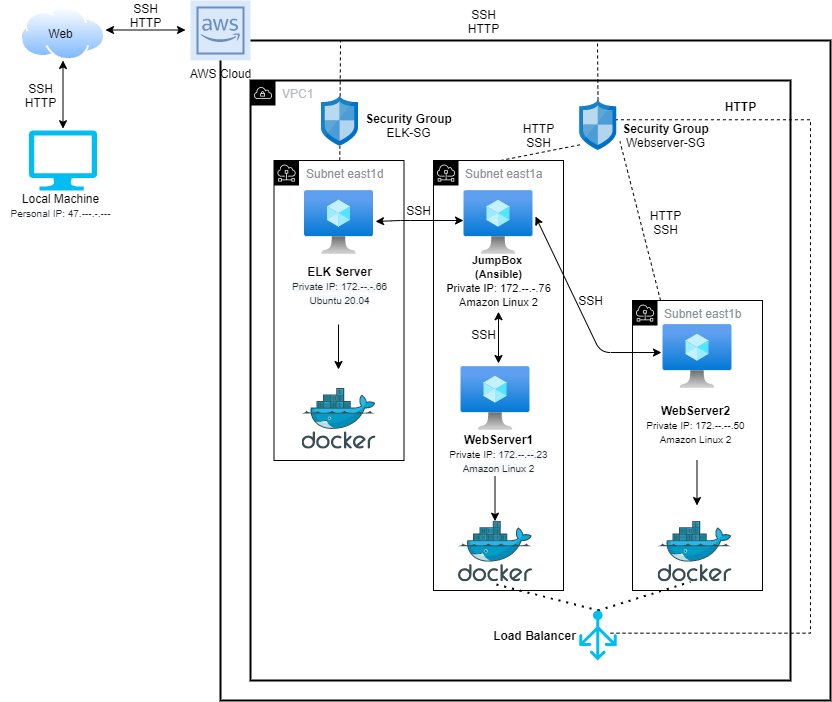

The diagram above was exported from draw.io. Its source (the exported page's mxGraphModel, read from the mxfile embedded in the PNG):
<mxGraphModel dx="602" dy="788" grid="1" gridSize="10" guides="1" tooltips="1" connect="1" arrows="1" fold="1" page="1" pageScale="1" pageWidth="850" pageHeight="1100" math="0" shadow="0">
  <root>
    <mxCell id="0" />
    <mxCell id="1" parent="0" />
    <mxCell id="6qCw3OmAzbGvhPGDZDqX-23" value="" style="rounded=0;whiteSpace=wrap;html=1;fontColor=#000000;strokeColor=#000000;strokeWidth=2;fillColor=none;" vertex="1" parent="1">
      <mxGeometry x="260" y="150" width="610" height="660" as="geometry" />
    </mxCell>
    <mxCell id="6qCw3OmAzbGvhPGDZDqX-40" value="" style="strokeWidth=1;html=1;shape=mxgraph.flowchart.annotation_1;align=left;pointerEvents=1;fontColor=#000000;fillColor=#3333FF;gradientColor=none;rotation=-180;dashed=1;" vertex="1" parent="1">
      <mxGeometry x="650" y="229.26" width="200" height="513.42" as="geometry" />
    </mxCell>
    <mxCell id="6qCw3OmAzbGvhPGDZDqX-3" value="VPC1&lt;br&gt;" style="sketch=0;outlineConnect=0;gradientColor=none;html=1;whiteSpace=wrap;fontSize=12;fontStyle=0;shape=mxgraph.aws4.group;grIcon=mxgraph.aws4.group_vpc;strokeColor=default;fillColor=none;verticalAlign=top;align=left;spacingLeft=30;fontColor=#B6BABF;dashed=0;perimeterSpacing=4;strokeWidth=2;" vertex="1" parent="1">
      <mxGeometry x="290" y="190" width="540" height="600" as="geometry" />
    </mxCell>
    <mxCell id="6qCw3OmAzbGvhPGDZDqX-21" value="Subnet east1b&lt;br&gt;" style="sketch=0;outlineConnect=0;gradientColor=none;html=1;whiteSpace=wrap;fontSize=12;fontStyle=0;shape=mxgraph.aws4.group;grIcon=mxgraph.aws4.group_subnet;strokeColor=#000000;fillColor=none;verticalAlign=top;align=left;spacingLeft=30;fontColor=#879196;dashed=0;" vertex="1" parent="1">
      <mxGeometry x="672" y="410" width="130" height="290" as="geometry" />
    </mxCell>
    <mxCell id="6qCw3OmAzbGvhPGDZDqX-20" value="Subnet east1a" style="sketch=0;outlineConnect=0;gradientColor=none;html=1;whiteSpace=wrap;fontSize=12;fontStyle=0;shape=mxgraph.aws4.group;grIcon=mxgraph.aws4.group_subnet;strokeColor=#000000;fillColor=none;verticalAlign=top;align=left;spacingLeft=30;fontColor=#879196;dashed=0;" vertex="1" parent="1">
      <mxGeometry x="473" y="270" width="130" height="430" as="geometry" />
    </mxCell>
    <mxCell id="6qCw3OmAzbGvhPGDZDqX-7" value="" style="aspect=fixed;html=1;points=[];align=center;image;fontSize=12;image=img/lib/azure2/compute/Virtual_Machine.svg;strokeColor=default;" vertex="1" parent="1">
      <mxGeometry x="702.5" y="434" width="69" height="64" as="geometry" />
    </mxCell>
    <mxCell id="6qCw3OmAzbGvhPGDZDqX-8" value="" style="aspect=fixed;html=1;points=[];align=center;image;fontSize=12;image=img/lib/azure2/compute/Virtual_Machine.svg;strokeColor=default;" vertex="1" parent="1">
      <mxGeometry x="500.5" y="476" width="69" height="64" as="geometry" />
    </mxCell>
    <mxCell id="6qCw3OmAzbGvhPGDZDqX-9" value="" style="aspect=fixed;html=1;points=[];align=center;image;fontSize=12;image=img/lib/azure2/compute/Virtual_Machine.svg;strokeColor=default;" vertex="1" parent="1">
      <mxGeometry x="503.5" y="300" width="69" height="64" as="geometry" />
    </mxCell>
    <mxCell id="6qCw3OmAzbGvhPGDZDqX-12" value="" style="aspect=fixed;html=1;points=[];align=center;image;fontSize=12;image=img/lib/azure2/compute/Virtual_Machine.svg;strokeColor=default;" vertex="1" parent="1">
      <mxGeometry x="344" y="300" width="69" height="64" as="geometry" />
    </mxCell>
    <mxCell id="6qCw3OmAzbGvhPGDZDqX-13" value="" style="sketch=0;aspect=fixed;html=1;points=[];align=center;image;fontSize=12;image=img/lib/mscae/Network_Security_Groups_Classic.svg;strokeColor=default;" vertex="1" parent="1">
      <mxGeometry x="619.25" y="210" width="37" height="50" as="geometry" />
    </mxCell>
    <mxCell id="6qCw3OmAzbGvhPGDZDqX-4" value="AWS Cloud" style="sketch=0;outlineConnect=0;strokeColor=#6c8ebf;fillColor=#dae8fc;dashed=0;verticalLabelPosition=bottom;verticalAlign=top;align=center;html=1;fontSize=12;fontStyle=0;aspect=fixed;shape=mxgraph.aws4.resourceIcon;resIcon=mxgraph.aws4.aws_cloud;" vertex="1" parent="1">
      <mxGeometry x="230" y="110" width="60" height="60" as="geometry" />
    </mxCell>
    <mxCell id="6qCw3OmAzbGvhPGDZDqX-24" value="" style="aspect=fixed;perimeter=ellipsePerimeter;html=1;align=center;shadow=0;dashed=0;spacingTop=3;image;image=img/lib/active_directory/internet_cloud.svg;fontColor=#000000;strokeColor=default;strokeWidth=2;fillColor=#3333FF;gradientColor=none;" vertex="1" parent="1">
      <mxGeometry x="60" y="116.45" width="85" height="53.55" as="geometry" />
    </mxCell>
    <mxCell id="6qCw3OmAzbGvhPGDZDqX-25" value="" style="endArrow=classic;startArrow=classic;html=1;fontColor=#000000;entryX=0.5;entryY=1;entryDx=0;entryDy=0;" edge="1" parent="1" target="6qCw3OmAzbGvhPGDZDqX-24">
      <mxGeometry width="50" height="50" relative="1" as="geometry">
        <mxPoint x="102.5" y="238.20000000000005" as="sourcePoint" />
        <mxPoint x="120" y="180" as="targetPoint" />
        <Array as="points" />
      </mxGeometry>
    </mxCell>
    <mxCell id="6qCw3OmAzbGvhPGDZDqX-26" value="" style="endArrow=classic;startArrow=classic;html=1;fontColor=#000000;" edge="1" parent="1">
      <mxGeometry width="50" height="50" relative="1" as="geometry">
        <mxPoint x="145" y="139.5" as="sourcePoint" />
        <mxPoint x="225" y="139.5" as="targetPoint" />
      </mxGeometry>
    </mxCell>
    <mxCell id="6qCw3OmAzbGvhPGDZDqX-27" value="" style="endArrow=none;dashed=1;html=1;fontColor=#000000;startArrow=none;" edge="1" parent="1" source="6qCw3OmAzbGvhPGDZDqX-14">
      <mxGeometry width="50" height="50" relative="1" as="geometry">
        <mxPoint x="330" y="200" as="sourcePoint" />
        <mxPoint x="380" y="150" as="targetPoint" />
      </mxGeometry>
    </mxCell>
    <mxCell id="6qCw3OmAzbGvhPGDZDqX-14" value="" style="sketch=0;aspect=fixed;html=1;points=[];align=center;image;fontSize=12;image=img/lib/mscae/Network_Security_Groups_Classic.svg;strokeColor=default;" vertex="1" parent="1">
      <mxGeometry x="361" y="205.9" width="37" height="50" as="geometry" />
    </mxCell>
    <mxCell id="6qCw3OmAzbGvhPGDZDqX-28" value="" style="endArrow=none;dashed=1;html=1;fontColor=#000000;" edge="1" parent="1" source="6qCw3OmAzbGvhPGDZDqX-37" target="6qCw3OmAzbGvhPGDZDqX-14">
      <mxGeometry width="50" height="50" relative="1" as="geometry">
        <mxPoint x="378.7637362637363" y="300" as="sourcePoint" />
        <mxPoint x="380" y="150" as="targetPoint" />
      </mxGeometry>
    </mxCell>
    <mxCell id="6qCw3OmAzbGvhPGDZDqX-29" value="" style="endArrow=none;dashed=1;html=1;fontColor=#000000;entryX=0.618;entryY=0.002;entryDx=0;entryDy=0;entryPerimeter=0;" edge="1" parent="1" source="6qCw3OmAzbGvhPGDZDqX-13" target="6qCw3OmAzbGvhPGDZDqX-23">
      <mxGeometry width="50" height="50" relative="1" as="geometry">
        <mxPoint x="603" y="200" as="sourcePoint" />
        <mxPoint x="653" y="150" as="targetPoint" />
      </mxGeometry>
    </mxCell>
    <mxCell id="6qCw3OmAzbGvhPGDZDqX-30" value="" style="endArrow=none;dashed=1;html=1;fontColor=#000000;entryX=0.034;entryY=0.882;entryDx=0;entryDy=0;entryPerimeter=0;" edge="1" parent="1" target="6qCw3OmAzbGvhPGDZDqX-13">
      <mxGeometry width="50" height="50" relative="1" as="geometry">
        <mxPoint x="540" y="270" as="sourcePoint" />
        <mxPoint x="590" y="220" as="targetPoint" />
      </mxGeometry>
    </mxCell>
    <mxCell id="6qCw3OmAzbGvhPGDZDqX-31" value="" style="endArrow=none;dashed=1;html=1;fontColor=#000000;entryX=1.088;entryY=0.822;entryDx=0;entryDy=0;entryPerimeter=0;" edge="1" parent="1" source="6qCw3OmAzbGvhPGDZDqX-21" target="6qCw3OmAzbGvhPGDZDqX-13">
      <mxGeometry width="50" height="50" relative="1" as="geometry">
        <mxPoint x="672" y="294.1" as="sourcePoint" />
        <mxPoint x="722" y="244.1" as="targetPoint" />
      </mxGeometry>
    </mxCell>
    <mxCell id="6qCw3OmAzbGvhPGDZDqX-32" value="" style="endArrow=classic;startArrow=classic;html=1;fontColor=#000000;exitX=1.029;exitY=0.484;exitDx=0;exitDy=0;exitPerimeter=0;entryX=-0.007;entryY=0.469;entryDx=0;entryDy=0;entryPerimeter=0;" edge="1" parent="1" source="6qCw3OmAzbGvhPGDZDqX-12" target="6qCw3OmAzbGvhPGDZDqX-9">
      <mxGeometry width="50" height="50" relative="1" as="geometry">
        <mxPoint x="430" y="350" as="sourcePoint" />
        <mxPoint x="480" y="300" as="targetPoint" />
        <Array as="points">
          <mxPoint x="440" y="330" />
        </Array>
      </mxGeometry>
    </mxCell>
    <mxCell id="6qCw3OmAzbGvhPGDZDqX-34" value="" style="endArrow=classic;startArrow=classic;html=1;fontColor=#000000;entryX=0.5;entryY=1.02;entryDx=0;entryDy=0;entryPerimeter=0;" edge="1" parent="1" target="6qCw3OmAzbGvhPGDZDqX-66">
      <mxGeometry width="50" height="50" relative="1" as="geometry">
        <mxPoint x="538" y="473" as="sourcePoint" />
        <mxPoint x="540" y="370" as="targetPoint" />
      </mxGeometry>
    </mxCell>
    <mxCell id="6qCw3OmAzbGvhPGDZDqX-35" value="" style="endArrow=classic;startArrow=classic;html=1;fontColor=#000000;exitX=1.036;exitY=0.406;exitDx=0;exitDy=0;exitPerimeter=0;entryX=-0.022;entryY=0.438;entryDx=0;entryDy=0;entryPerimeter=0;" edge="1" parent="1" source="6qCw3OmAzbGvhPGDZDqX-9" target="6qCw3OmAzbGvhPGDZDqX-7">
      <mxGeometry width="50" height="50" relative="1" as="geometry">
        <mxPoint x="603" y="364" as="sourcePoint" />
        <mxPoint x="653" y="314" as="targetPoint" />
        <Array as="points">
          <mxPoint x="640" y="462" />
        </Array>
      </mxGeometry>
    </mxCell>
    <mxCell id="6qCw3OmAzbGvhPGDZDqX-36" value="" style="verticalLabelPosition=bottom;html=1;verticalAlign=top;align=center;strokeColor=none;fillColor=#00BEF2;shape=mxgraph.azure.computer;pointerEvents=1;fontColor=#000000;" vertex="1" parent="1">
      <mxGeometry x="68.5" y="240" width="68" height="60" as="geometry" />
    </mxCell>
    <mxCell id="6qCw3OmAzbGvhPGDZDqX-37" value="Subnet east1d" style="sketch=0;outlineConnect=0;gradientColor=none;html=1;whiteSpace=wrap;fontSize=12;fontStyle=0;shape=mxgraph.aws4.group;grIcon=mxgraph.aws4.group_subnet;strokeColor=#000000;fillColor=none;verticalAlign=top;align=left;spacingLeft=30;fontColor=#879196;dashed=0;strokeWidth=1;" vertex="1" parent="1">
      <mxGeometry x="313.5" y="270" width="130" height="300" as="geometry" />
    </mxCell>
    <mxCell id="6qCw3OmAzbGvhPGDZDqX-41" value="" style="sketch=0;aspect=fixed;html=1;points=[];align=center;image;fontSize=12;image=img/lib/mscae/Docker.svg;dashed=1;fontColor=#000000;strokeColor=#000000;strokeWidth=1;fillColor=#3333FF;gradientColor=none;" vertex="1" parent="1">
      <mxGeometry x="341.5" y="498" width="74" height="60.68" as="geometry" />
    </mxCell>
    <mxCell id="6qCw3OmAzbGvhPGDZDqX-42" value="" style="sketch=0;aspect=fixed;html=1;points=[];align=center;image;fontSize=12;image=img/lib/mscae/Docker.svg;dashed=1;fontColor=#000000;strokeColor=#000000;strokeWidth=1;fillColor=#3333FF;gradientColor=none;" vertex="1" parent="1">
      <mxGeometry x="498" y="630.68" width="74" height="60.68" as="geometry" />
    </mxCell>
    <mxCell id="6qCw3OmAzbGvhPGDZDqX-43" value="" style="sketch=0;aspect=fixed;html=1;points=[];align=center;image;fontSize=12;image=img/lib/mscae/Docker.svg;dashed=1;fontColor=#000000;strokeColor=#000000;strokeWidth=1;fillColor=#3333FF;gradientColor=none;" vertex="1" parent="1">
      <mxGeometry x="697.5" y="630.68" width="74" height="60.68" as="geometry" />
    </mxCell>
    <mxCell id="6qCw3OmAzbGvhPGDZDqX-44" value="SSH&lt;br&gt;HTTP&lt;br&gt;" style="text;html=1;align=center;verticalAlign=middle;resizable=0;points=[];autosize=1;strokeColor=none;fillColor=none;fontColor=#000000;" vertex="1" parent="1">
      <mxGeometry x="55" y="190" width="50" height="30" as="geometry" />
    </mxCell>
    <mxCell id="6qCw3OmAzbGvhPGDZDqX-45" value="SSH&lt;br&gt;HTTP&lt;br&gt;" style="text;html=1;align=center;verticalAlign=middle;resizable=0;points=[];autosize=1;strokeColor=none;fillColor=none;fontColor=#000000;" vertex="1" parent="1">
      <mxGeometry x="498" y="116.44999999999999" width="50" height="30" as="geometry" />
    </mxCell>
    <mxCell id="6qCw3OmAzbGvhPGDZDqX-46" value="&lt;b&gt;Security Group&lt;/b&gt;&lt;br&gt;ELK-SG" style="text;html=1;align=center;verticalAlign=middle;resizable=0;points=[];autosize=1;strokeColor=none;fillColor=none;fontColor=#000000;" vertex="1" parent="1">
      <mxGeometry x="398" y="220" width="100" height="30" as="geometry" />
    </mxCell>
    <mxCell id="6qCw3OmAzbGvhPGDZDqX-47" value="&lt;b&gt;Security Group&lt;/b&gt;&lt;br&gt;Webserver-SG" style="text;html=1;align=center;verticalAlign=middle;resizable=0;points=[];autosize=1;strokeColor=none;fillColor=none;fontColor=#000000;" vertex="1" parent="1">
      <mxGeometry x="654.5" y="229.99999999999997" width="100" height="30" as="geometry" />
    </mxCell>
    <mxCell id="6qCw3OmAzbGvhPGDZDqX-48" value="" style="endArrow=classic;html=1;fontColor=#000000;" edge="1" parent="1">
      <mxGeometry width="50" height="50" relative="1" as="geometry">
        <mxPoint x="378" y="434" as="sourcePoint" />
        <mxPoint x="378" y="479" as="targetPoint" />
      </mxGeometry>
    </mxCell>
    <mxCell id="6qCw3OmAzbGvhPGDZDqX-49" value="" style="endArrow=classic;html=1;fontColor=#000000;" edge="1" parent="1">
      <mxGeometry width="50" height="50" relative="1" as="geometry">
        <mxPoint x="534.5" y="585.68" as="sourcePoint" />
        <mxPoint x="534.5" y="630.68" as="targetPoint" />
      </mxGeometry>
    </mxCell>
    <mxCell id="6qCw3OmAzbGvhPGDZDqX-50" value="" style="endArrow=classic;html=1;fontColor=#000000;" edge="1" parent="1">
      <mxGeometry width="50" height="50" relative="1" as="geometry">
        <mxPoint x="736.5" y="570" as="sourcePoint" />
        <mxPoint x="736.5" y="615" as="targetPoint" />
      </mxGeometry>
    </mxCell>
    <mxCell id="6qCw3OmAzbGvhPGDZDqX-51" value="Local Machine&lt;br&gt;&lt;span style=&quot;color: rgb(36 , 41 , 47) ; font-family: , &amp;#34;blinkmacsystemfont&amp;#34; , &amp;#34;segoe ui&amp;#34; , &amp;#34;helvetica&amp;#34; , &amp;#34;arial&amp;#34; , sans-serif , &amp;#34;apple color emoji&amp;#34; , &amp;#34;segoe ui emoji&amp;#34; ; text-align: left ; background-color: rgb(255 , 255 , 255)&quot;&gt;&lt;font style=&quot;font-size: 10px&quot;&gt;Personal IP: 47.---.-.---&lt;/font&gt;&lt;/span&gt;" style="text;html=1;align=center;verticalAlign=middle;resizable=0;points=[];autosize=1;strokeColor=none;fillColor=none;fontColor=#000000;" vertex="1" parent="1">
      <mxGeometry x="40" y="300" width="120" height="30" as="geometry" />
    </mxCell>
    <mxCell id="6qCw3OmAzbGvhPGDZDqX-52" value="" style="endArrow=none;dashed=1;html=1;dashPattern=1 3;strokeWidth=2;fontColor=#000000;exitX=0.5;exitY=0;exitDx=0;exitDy=0;exitPerimeter=0;" edge="1" parent="1" source="6qCw3OmAzbGvhPGDZDqX-15">
      <mxGeometry width="50" height="50" relative="1" as="geometry">
        <mxPoint x="680" y="741.36" as="sourcePoint" />
        <mxPoint x="730" y="691.36" as="targetPoint" />
      </mxGeometry>
    </mxCell>
    <mxCell id="6qCw3OmAzbGvhPGDZDqX-53" value="" style="endArrow=none;dashed=1;html=1;dashPattern=1 3;strokeWidth=2;fontColor=#000000;exitX=0.514;exitY=1.044;exitDx=0;exitDy=0;exitPerimeter=0;" edge="1" parent="1" source="6qCw3OmAzbGvhPGDZDqX-42">
      <mxGeometry width="50" height="50" relative="1" as="geometry">
        <mxPoint x="503.5" y="748.64" as="sourcePoint" />
        <mxPoint x="638" y="720" as="targetPoint" />
      </mxGeometry>
    </mxCell>
    <mxCell id="6qCw3OmAzbGvhPGDZDqX-15" value="" style="verticalLabelPosition=bottom;html=1;verticalAlign=top;align=center;strokeColor=none;fillColor=#00BEF2;shape=mxgraph.azure.load_balancer_generic;pointerEvents=1;" vertex="1" parent="1">
      <mxGeometry x="618.75" y="720" width="37.5" height="50" as="geometry" />
    </mxCell>
    <mxCell id="6qCw3OmAzbGvhPGDZDqX-54" value="&lt;b&gt;Load Balancer&lt;/b&gt;" style="text;html=1;align=center;verticalAlign=middle;resizable=0;points=[];autosize=1;strokeColor=none;fillColor=none;fontColor=#000000;" vertex="1" parent="1">
      <mxGeometry x="523.75" y="735" width="100" height="20" as="geometry" />
    </mxCell>
    <mxCell id="6qCw3OmAzbGvhPGDZDqX-55" value="&lt;b&gt;ELK Server&lt;/b&gt;&lt;br&gt;&lt;span style=&quot;color: rgb(36 , 41 , 47) ; font-family: , &amp;#34;blinkmacsystemfont&amp;#34; , &amp;#34;segoe ui&amp;#34; , &amp;#34;helvetica&amp;#34; , &amp;#34;arial&amp;#34; , sans-serif , &amp;#34;apple color emoji&amp;#34; , &amp;#34;segoe ui emoji&amp;#34; ; background-color: rgb(246 , 248 , 250) ; font-size: 10px&quot;&gt;Private IP: 172.--.-.66&lt;br&gt;Ubuntu 20.04&lt;br&gt;&lt;/span&gt;" style="text;html=1;align=center;verticalAlign=middle;resizable=0;points=[];autosize=1;strokeColor=none;fillColor=none;fontColor=#000000;" vertex="1" parent="1">
      <mxGeometry x="323.5" y="370" width="110" height="50" as="geometry" />
    </mxCell>
    <mxCell id="6qCw3OmAzbGvhPGDZDqX-56" value="&lt;b&gt;WebServer1&lt;/b&gt;&lt;br&gt;&lt;font style=&quot;font-size: 10px&quot;&gt;Private IP:&amp;nbsp;&lt;span style=&quot;color: rgb(36 , 41 , 47) ; font-family: , &amp;#34;blinkmacsystemfont&amp;#34; , &amp;#34;segoe ui&amp;#34; , &amp;#34;helvetica&amp;#34; , &amp;#34;arial&amp;#34; , sans-serif , &amp;#34;apple color emoji&amp;#34; , &amp;#34;segoe ui emoji&amp;#34; ; background-color: rgb(246 , 248 , 250)&quot;&gt;172.--.--.23&lt;br&gt;Amazon Linux 2&lt;br&gt;&lt;br&gt;&lt;/span&gt;&lt;/font&gt;" style="text;html=1;align=center;verticalAlign=middle;resizable=0;points=[];autosize=1;strokeColor=none;fillColor=none;fontColor=#000000;" vertex="1" parent="1">
      <mxGeometry x="483" y="540" width="110" height="60" as="geometry" />
    </mxCell>
    <mxCell id="6qCw3OmAzbGvhPGDZDqX-59" value="&lt;b&gt;WebServer2&lt;/b&gt;&lt;br&gt;&lt;font style=&quot;font-size: 10px&quot;&gt;Private IP: 172.--.--.50&lt;br&gt;Amazon Linux 2&lt;br&gt;&lt;/font&gt;" style="text;html=1;align=center;verticalAlign=middle;resizable=0;points=[];autosize=1;strokeColor=none;fillColor=none;fontColor=#000000;" vertex="1" parent="1">
      <mxGeometry x="679.5" y="508.68" width="110" height="50" as="geometry" />
    </mxCell>
    <mxCell id="6qCw3OmAzbGvhPGDZDqX-60" value="&lt;b&gt;HTTP&lt;/b&gt;" style="text;html=1;align=center;verticalAlign=middle;resizable=0;points=[];autosize=1;strokeColor=none;fillColor=none;fontColor=#000000;" vertex="1" parent="1">
      <mxGeometry x="754.5" y="205.9000000000001" width="50" height="20" as="geometry" />
    </mxCell>
    <mxCell id="6qCw3OmAzbGvhPGDZDqX-61" value="SSH" style="text;html=1;align=center;verticalAlign=middle;resizable=0;points=[];autosize=1;strokeColor=none;fillColor=none;fontColor=#000000;" vertex="1" parent="1">
      <mxGeometry x="610" y="400" width="40" height="20" as="geometry" />
    </mxCell>
    <mxCell id="6qCw3OmAzbGvhPGDZDqX-62" value="SSH" style="text;html=1;align=center;verticalAlign=middle;resizable=0;points=[];autosize=1;strokeColor=none;fillColor=none;fontColor=#000000;" vertex="1" parent="1">
      <mxGeometry x="503" y="434" width="40" height="20" as="geometry" />
    </mxCell>
    <mxCell id="6qCw3OmAzbGvhPGDZDqX-63" value="SSH&lt;br&gt;HTTP" style="text;html=1;align=center;verticalAlign=middle;resizable=0;points=[];autosize=1;strokeColor=none;fillColor=none;fontColor=#000000;" vertex="1" parent="1">
      <mxGeometry x="160" y="110" width="50" height="30" as="geometry" />
    </mxCell>
    <mxCell id="6qCw3OmAzbGvhPGDZDqX-64" value="SSH" style="text;html=1;align=center;verticalAlign=middle;resizable=0;points=[];autosize=1;strokeColor=none;fillColor=none;fontColor=#000000;" vertex="1" parent="1">
      <mxGeometry x="438" y="310" width="40" height="20" as="geometry" />
    </mxCell>
    <mxCell id="6qCw3OmAzbGvhPGDZDqX-65" value="Web" style="text;html=1;align=center;verticalAlign=middle;resizable=0;points=[];autosize=1;strokeColor=none;fillColor=none;fontColor=#000000;" vertex="1" parent="1">
      <mxGeometry x="80" y="133.23000000000002" width="40" height="20" as="geometry" />
    </mxCell>
    <mxCell id="6qCw3OmAzbGvhPGDZDqX-66" value="&lt;b style=&quot;font-size: 11px&quot;&gt;&lt;span style=&quot;font-size: 11px&quot;&gt;JumpBox&amp;nbsp;&lt;br&gt;&lt;/span&gt;(Ansible)&lt;br&gt;&lt;font style=&quot;font-size: 11px&quot;&gt;P&lt;/font&gt;&lt;/b&gt;&lt;font style=&quot;font-size: 11px&quot;&gt;rivate IP: 172.--.-.76&lt;br&gt;Amazon Linux 2&lt;/font&gt;" style="text;html=1;align=center;verticalAlign=middle;resizable=0;points=[];autosize=1;strokeColor=none;fillColor=none;fontColor=#000000;" vertex="1" parent="1">
      <mxGeometry x="478" y="360" width="120" height="60" as="geometry" />
    </mxCell>
    <mxCell id="6qCw3OmAzbGvhPGDZDqX-67" value="HTTP&lt;br&gt;SSH" style="text;html=1;align=center;verticalAlign=middle;resizable=0;points=[];autosize=1;strokeColor=none;fillColor=none;fontColor=#000000;" vertex="1" parent="1">
      <mxGeometry x="679.5" y="317" width="50" height="30" as="geometry" />
    </mxCell>
    <mxCell id="6qCw3OmAzbGvhPGDZDqX-68" value="HTTP&lt;br&gt;SSH" style="text;html=1;align=center;verticalAlign=middle;resizable=0;points=[];autosize=1;strokeColor=none;fillColor=none;fontColor=#000000;" vertex="1" parent="1">
      <mxGeometry x="553" y="230" width="50" height="30" as="geometry" />
    </mxCell>
  </root>
</mxGraphModel>